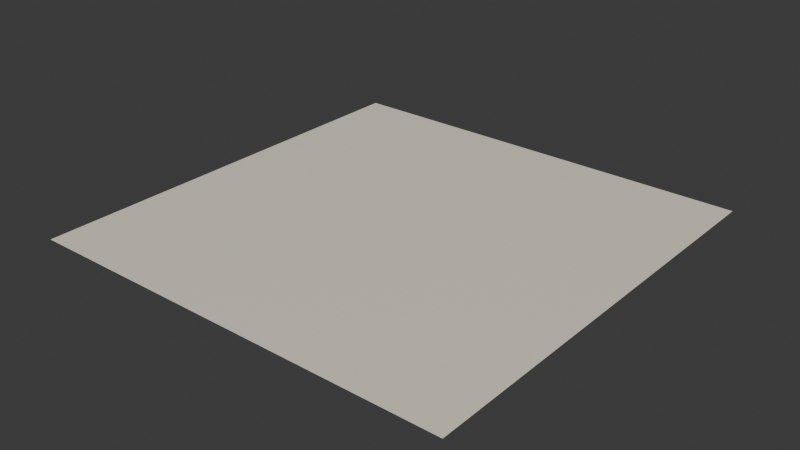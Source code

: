 # Source: arabian-sand.blend  (saved by Blender 4.0.36; exported with 4.5.12 LTS)
import bpy
from mathutils import Matrix  # noqa: F401  (used for matrix-valued properties, if any)

bpy.ops.wm.read_factory_settings(use_empty=True)
scene = bpy.context.scene
scene.name = 'Scene'

# ---- collections
col_collection = bpy.data.collections.new('Collection'); scene.collection.children.link(col_collection)

# ---- images (referenced by path relative to the original .blend; pixels are not part of the script)
import os
ASSET_DIR = os.environ.get("B2B_ASSET_DIR", "")  # directory of the original .blend (textures are referenced by path, not embedded)
HERE = os.path.dirname(os.path.abspath(__file__))  # packed textures are extracted next to this script under _unpacked/

def load_image(name, relpath, width, height, colorspace="sRGB"):
    """Load a texture the original file referenced (path relative to the .blend, or extracted next to this script)."""
    p = next((c for c in (os.path.join(HERE, relpath), os.path.join(ASSET_DIR, relpath)) if relpath and os.path.exists(c)), "")
    if p:
        img = bpy.data.images.load(p, check_existing=True)
        img.name = name
    else:  # same state as the original file: an image datablock whose file is absent (Cycles renders it pink)
        img = bpy.data.images.new(name, width, height)
        img.source = "FILE"
        img.filepath = "//" + (relpath or name)
    img.colorspace_settings.name = colorspace
    return img
img_base_045 = load_image('base.045', '_unpacked/base.f66c1f48.png', 512, 512, 'sRGB')

# ---- materials (node trees are filled in below, after node groups)
mat_arabian_sand_001 = bpy.data.materials.new('arabian-sand.001')
mat_arabian_sand_001.use_transparent_shadow = False

# ---- material node trees
mat_arabian_sand_001.use_nodes = True; mat_arabian_sand_001.node_tree.nodes.clear()
_N = mat_arabian_sand_001.node_tree.nodes; _L = mat_arabian_sand_001.node_tree.links
n0 = _N.new('ShaderNodeBsdfPrincipled'); n0.name = 'Principled BSDF'; n0.location = (10, 300)
n1 = _N.new('ShaderNodeOutputMaterial'); n1.name = 'Material Output'; n1.location = (320, 270)
n2 = _N.new('ShaderNodeTexImage'); n2.name = 'Image Texture'; n2.location = (-440, 210)
n2.label = 'BASE COLOR'
n2.image = img_base_045
_L.new(n0.outputs[0], n1.inputs[0])
_L.new(n2.outputs[0], n0.inputs[0])
n1.is_active_output = True

# ---- world
world_world = bpy.data.worlds.new('World'); scene.world = world_world
world_world.use_nodes = True; world_world.node_tree.nodes.clear()
_N = world_world.node_tree.nodes; _L = world_world.node_tree.links
n0 = _N.new('ShaderNodeOutputWorld'); n0.name = 'World Output'; n0.location = (300, 300)
n1 = _N.new('ShaderNodeBackground'); n1.name = 'Background'; n1.location = (10, 300)
n1.inputs[0].default_value = (0.05088, 0.05088, 0.05088, 1.0)
_L.new(n1.outputs[0], n0.inputs[0])
n0.is_active_output = True
world_world.color = (0.05088, 0.05088, 0.05088)
world_world.use_sun_shadow = False
world_world.sun_shadow_jitter_overblur = 0.0

# ---- meshes
me_plane_045 = bpy.data.meshes.new('Plane.045')
me_plane_045.from_pydata([(-1.0, 1.0, 0.0), (-1.0, -1.0, 0.0), (1.0, 1.0, 0.0), (1.0, -1.0, 0.0)], [], [(0, 1, 2), (1, 3, 2)])
_uv = me_plane_045.uv_layers.new(name='UVMap')
_uv.uv.foreach_set('vector', [0.0, 1.0, 0.0, 0.0, 1.0, 1.0, 0.0, 0.0, 1.0, 0.0, 1.0, 1.0])
me_plane_045.materials.append(mat_arabian_sand_001)
me_plane_045.update()
me_plane_045.normals_split_custom_set([tuple(v) for v in zip(*[iter([0.0, 0.0, 1.0, 0.0, 0.0, 1.0, 0.0, 0.0, 1.0, 0.0, 0.0, 1.0, 0.0, 0.0, 1.0, 0.0, 0.0, 1.0])] * 3)])

# ---- objects
ob_arabian_sand = bpy.data.objects.new('arabian-sand', me_plane_045)

# ---- transforms, parenting, visibility, modifiers, constraints
ob_arabian_sand.location = (0.0, 0.0, 0.0)
ob_arabian_sand.rotation_mode = 'QUATERNION'
ob_arabian_sand.rotation_quaternion = (1.0, 0.0, 0.0, 0.0)

# ---- collection membership
scene.collection.objects.link(ob_arabian_sand)

# ---- scene / render settings (as saved in the file)
scene.frame_start = 1; scene.frame_end = 250; scene.frame_set(1)
scene.render.engine = 'BLENDER_EEVEE_NEXT'
scene.cycles.sampling_pattern = 'TABULATED_SOBOL'
bpy.context.view_layer.update()

# ---- added for rendering (the .blend has no active camera and no usable light): camera, sun
cam_auto = bpy.data.cameras.new('AutoCamera')
cam_auto.lens = 50.0
cam_auto.sensor_width = 36.0
cam_auto.clip_end = 1000.0
ob_auto_camera = bpy.data.objects.new('AutoCamera', cam_auto)
scene.collection.objects.link(ob_auto_camera)
ob_auto_camera.location = (2.61693, -3.14032, 2.09354)
ob_auto_camera.rotation_euler = (1.09748, -7.21219e-08, 0.694738)
scene.camera = ob_auto_camera
light_auto_sun = bpy.data.lights.new('AutoSun', 'SUN')
light_auto_sun.energy = 3.0
light_auto_sun.angle = 0.0523599
ob_auto_sun = bpy.data.objects.new('AutoSun', light_auto_sun)
scene.collection.objects.link(ob_auto_sun)
ob_auto_sun.rotation_euler = (0.872665, 0.174533, 0.523599)
bpy.context.view_layer.update()
